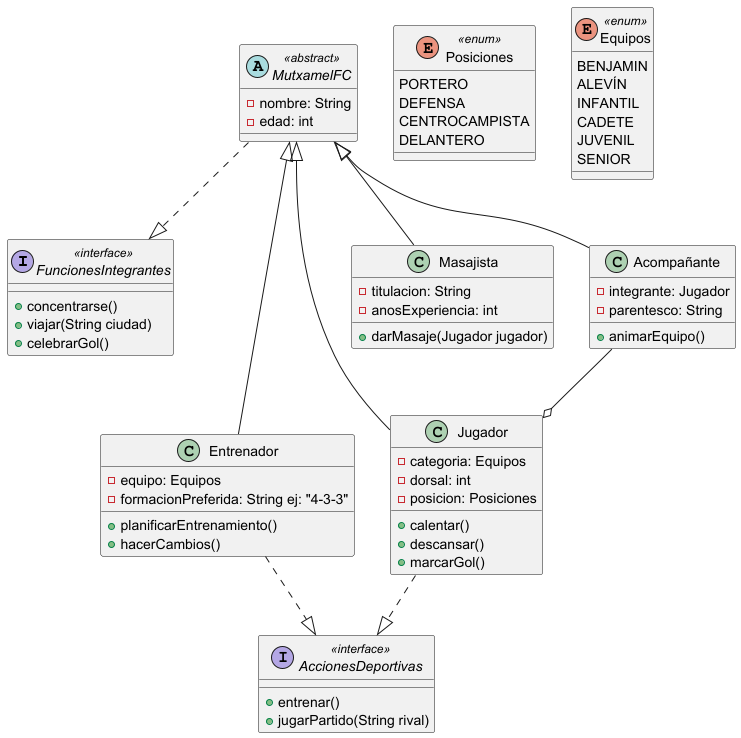

The diagram above was rendered by PlantUML. Its source (embedded in the PNG):
@startuml

interface FuncionesIntegrantes <<interface>>{
    +concentrarse()
    +viajar(String ciudad)
    +celebrarGol()
}

interface AccionesDeportivas <<interface>>{
    +entrenar()
    +jugarPartido(String rival)
}

abstract class MutxamelFC <<abstract>>{
    - nombre: String
    - edad: int
}

class Jugador extends MutxamelFC {
    - categoria: Equipos
    - dorsal: int
    - posicion: Posiciones
    + calentar()
    + descansar()
    + marcarGol()
}

enum Posiciones <<enum>> {
    PORTERO
    DEFENSA
    CENTROCAMPISTA
    DELANTERO
}

enum Equipos <<enum>> {
    BENJAMIN
    ALEVÍN
    INFANTIL
    CADETE
    JUVENIL
    SENIOR
}

class Entrenador extends MutxamelFC {
    - equipo: Equipos
    - formacionPreferida: String ej: "4-3-3"
    + planificarEntrenamiento()
    + hacerCambios()
}

class Masajista extends MutxamelFC {
    - titulacion: String
    - anosExperiencia: int
    + darMasaje(Jugador jugador)
}

class Acompañante extends MutxamelFC {
    - integrante: Jugador
    - parentesco: String
    + animarEquipo()
}

MutxamelFC ..|> FuncionesIntegrantes
Acompañante --o Jugador
Jugador ..|> AccionesDeportivas
Entrenador ..|> AccionesDeportivas

@enduml